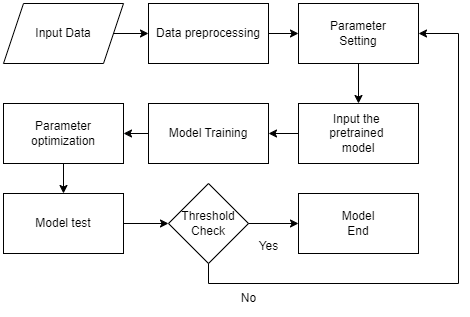

The diagram above was exported from draw.io. Its source (the exported page's mxGraphModel, read from the mxfile embedded in the PNG):
<mxGraphModel dx="1290" dy="577" grid="1" gridSize="10" guides="1" tooltips="1" connect="1" arrows="1" fold="1" page="1" pageScale="1" pageWidth="850" pageHeight="1100" math="0" shadow="0">
  <root>
    <mxCell id="0" />
    <mxCell id="1" parent="0" />
    <mxCell id="0ux0iQiH9M2nGXT33JtW-2" value="Input Data" style="shape=parallelogram;perimeter=parallelogramPerimeter;whiteSpace=wrap;html=1;fixedSize=1;" vertex="1" parent="1">
      <mxGeometry x="365" y="30" width="120" height="60" as="geometry" />
    </mxCell>
    <mxCell id="0ux0iQiH9M2nGXT33JtW-3" value="Data preprocessing" style="rounded=0;whiteSpace=wrap;html=1;" vertex="1" parent="1">
      <mxGeometry x="510" y="30" width="120" height="60" as="geometry" />
    </mxCell>
    <mxCell id="0ux0iQiH9M2nGXT33JtW-4" value="Input the&amp;nbsp;&lt;br&gt;pretrained&amp;nbsp;&lt;br&gt;model" style="whiteSpace=wrap;html=1;" vertex="1" parent="1">
      <mxGeometry x="660" y="130" width="120" height="60" as="geometry" />
    </mxCell>
    <mxCell id="0ux0iQiH9M2nGXT33JtW-5" value="Model Training" style="whiteSpace=wrap;html=1;" vertex="1" parent="1">
      <mxGeometry x="510" y="130" width="120" height="60" as="geometry" />
    </mxCell>
    <mxCell id="0ux0iQiH9M2nGXT33JtW-6" value="Parameter&lt;br&gt;optimization" style="whiteSpace=wrap;html=1;" vertex="1" parent="1">
      <mxGeometry x="365" y="130" width="120" height="60" as="geometry" />
    </mxCell>
    <mxCell id="0ux0iQiH9M2nGXT33JtW-7" value="Model test" style="whiteSpace=wrap;html=1;" vertex="1" parent="1">
      <mxGeometry x="365" y="220" width="120" height="60" as="geometry" />
    </mxCell>
    <mxCell id="0ux0iQiH9M2nGXT33JtW-9" value="Threshold&lt;br&gt;Check" style="rhombus;whiteSpace=wrap;html=1;" vertex="1" parent="1">
      <mxGeometry x="530" y="210" width="80" height="80" as="geometry" />
    </mxCell>
    <mxCell id="0ux0iQiH9M2nGXT33JtW-10" value="Model&lt;br&gt;End" style="rounded=0;whiteSpace=wrap;html=1;" vertex="1" parent="1">
      <mxGeometry x="660" y="220" width="120" height="60" as="geometry" />
    </mxCell>
    <mxCell id="0ux0iQiH9M2nGXT33JtW-11" value="" style="edgeStyle=none;orthogonalLoop=1;jettySize=auto;html=1;rounded=0;exitX=0.5;exitY=1;exitDx=0;exitDy=0;entryX=1;entryY=0.5;entryDx=0;entryDy=0;" edge="1" parent="1" source="0ux0iQiH9M2nGXT33JtW-9" target="0ux0iQiH9M2nGXT33JtW-12">
      <mxGeometry width="100" relative="1" as="geometry">
        <mxPoint x="610" y="590" as="sourcePoint" />
        <mxPoint x="650" y="320" as="targetPoint" />
        <Array as="points">
          <mxPoint x="570" y="310" />
          <mxPoint x="820" y="310" />
          <mxPoint x="820" y="60" />
        </Array>
      </mxGeometry>
    </mxCell>
    <mxCell id="0ux0iQiH9M2nGXT33JtW-12" value="Parameter&lt;br&gt;Setting" style="whiteSpace=wrap;html=1;" vertex="1" parent="1">
      <mxGeometry x="660" y="30" width="120" height="60" as="geometry" />
    </mxCell>
    <mxCell id="0ux0iQiH9M2nGXT33JtW-13" value="No" style="text;html=1;align=center;verticalAlign=middle;resizable=0;points=[];autosize=1;strokeColor=none;fillColor=none;" vertex="1" parent="1">
      <mxGeometry x="590" y="310" width="40" height="30" as="geometry" />
    </mxCell>
    <mxCell id="0ux0iQiH9M2nGXT33JtW-14" value="Yes" style="text;html=1;align=center;verticalAlign=middle;resizable=0;points=[];autosize=1;strokeColor=none;fillColor=none;" vertex="1" parent="1">
      <mxGeometry x="610" y="258" width="40" height="30" as="geometry" />
    </mxCell>
    <mxCell id="0ux0iQiH9M2nGXT33JtW-15" value="" style="edgeStyle=none;orthogonalLoop=1;jettySize=auto;html=1;rounded=0;exitX=1;exitY=0.5;exitDx=0;exitDy=0;entryX=0;entryY=0.5;entryDx=0;entryDy=0;" edge="1" parent="1" source="0ux0iQiH9M2nGXT33JtW-9" target="0ux0iQiH9M2nGXT33JtW-10">
      <mxGeometry width="100" relative="1" as="geometry">
        <mxPoint x="690" y="420" as="sourcePoint" />
        <mxPoint x="790" y="420" as="targetPoint" />
        <Array as="points" />
      </mxGeometry>
    </mxCell>
    <mxCell id="0ux0iQiH9M2nGXT33JtW-16" value="" style="edgeStyle=none;orthogonalLoop=1;jettySize=auto;html=1;rounded=0;exitX=1;exitY=0.5;exitDx=0;exitDy=0;" edge="1" parent="1" source="0ux0iQiH9M2nGXT33JtW-2" target="0ux0iQiH9M2nGXT33JtW-3">
      <mxGeometry width="100" relative="1" as="geometry">
        <mxPoint x="200" y="130" as="sourcePoint" />
        <mxPoint x="300" y="130" as="targetPoint" />
        <Array as="points" />
      </mxGeometry>
    </mxCell>
    <mxCell id="0ux0iQiH9M2nGXT33JtW-17" value="" style="edgeStyle=none;orthogonalLoop=1;jettySize=auto;html=1;rounded=0;exitX=1;exitY=0.5;exitDx=0;exitDy=0;entryX=0;entryY=0.5;entryDx=0;entryDy=0;" edge="1" parent="1" source="0ux0iQiH9M2nGXT33JtW-3" target="0ux0iQiH9M2nGXT33JtW-12">
      <mxGeometry width="100" relative="1" as="geometry">
        <mxPoint x="190" y="110" as="sourcePoint" />
        <mxPoint x="290" y="110" as="targetPoint" />
        <Array as="points" />
      </mxGeometry>
    </mxCell>
    <mxCell id="0ux0iQiH9M2nGXT33JtW-18" value="" style="edgeStyle=none;orthogonalLoop=1;jettySize=auto;html=1;rounded=0;exitX=0.5;exitY=1;exitDx=0;exitDy=0;entryX=0.5;entryY=0;entryDx=0;entryDy=0;" edge="1" parent="1" source="0ux0iQiH9M2nGXT33JtW-12" target="0ux0iQiH9M2nGXT33JtW-4">
      <mxGeometry width="100" relative="1" as="geometry">
        <mxPoint x="220" y="160" as="sourcePoint" />
        <mxPoint x="320" y="160" as="targetPoint" />
        <Array as="points" />
      </mxGeometry>
    </mxCell>
    <mxCell id="0ux0iQiH9M2nGXT33JtW-19" value="" style="edgeStyle=none;orthogonalLoop=1;jettySize=auto;html=1;rounded=0;exitX=0;exitY=0.5;exitDx=0;exitDy=0;entryX=1;entryY=0.5;entryDx=0;entryDy=0;" edge="1" parent="1" source="0ux0iQiH9M2nGXT33JtW-4" target="0ux0iQiH9M2nGXT33JtW-5">
      <mxGeometry width="100" relative="1" as="geometry">
        <mxPoint x="180" y="190" as="sourcePoint" />
        <mxPoint x="280" y="190" as="targetPoint" />
        <Array as="points" />
      </mxGeometry>
    </mxCell>
    <mxCell id="0ux0iQiH9M2nGXT33JtW-20" value="" style="edgeStyle=none;orthogonalLoop=1;jettySize=auto;html=1;rounded=0;exitX=0;exitY=0.5;exitDx=0;exitDy=0;entryX=1;entryY=0.5;entryDx=0;entryDy=0;" edge="1" parent="1" source="0ux0iQiH9M2nGXT33JtW-5" target="0ux0iQiH9M2nGXT33JtW-6">
      <mxGeometry width="100" relative="1" as="geometry">
        <mxPoint x="210" y="190" as="sourcePoint" />
        <mxPoint x="310" y="190" as="targetPoint" />
        <Array as="points" />
      </mxGeometry>
    </mxCell>
    <mxCell id="0ux0iQiH9M2nGXT33JtW-22" value="" style="edgeStyle=none;orthogonalLoop=1;jettySize=auto;html=1;rounded=0;exitX=0.5;exitY=1;exitDx=0;exitDy=0;entryX=0.5;entryY=0;entryDx=0;entryDy=0;" edge="1" parent="1" source="0ux0iQiH9M2nGXT33JtW-6" target="0ux0iQiH9M2nGXT33JtW-7">
      <mxGeometry width="100" relative="1" as="geometry">
        <mxPoint x="150" y="170" as="sourcePoint" />
        <mxPoint x="250" y="170" as="targetPoint" />
        <Array as="points" />
      </mxGeometry>
    </mxCell>
    <mxCell id="0ux0iQiH9M2nGXT33JtW-23" value="" style="edgeStyle=none;orthogonalLoop=1;jettySize=auto;html=1;rounded=0;exitX=1;exitY=0.5;exitDx=0;exitDy=0;entryX=0;entryY=0.5;entryDx=0;entryDy=0;" edge="1" parent="1" source="0ux0iQiH9M2nGXT33JtW-7" target="0ux0iQiH9M2nGXT33JtW-9">
      <mxGeometry width="100" relative="1" as="geometry">
        <mxPoint x="160" y="230" as="sourcePoint" />
        <mxPoint x="260" y="230" as="targetPoint" />
        <Array as="points" />
      </mxGeometry>
    </mxCell>
  </root>
</mxGraphModel>